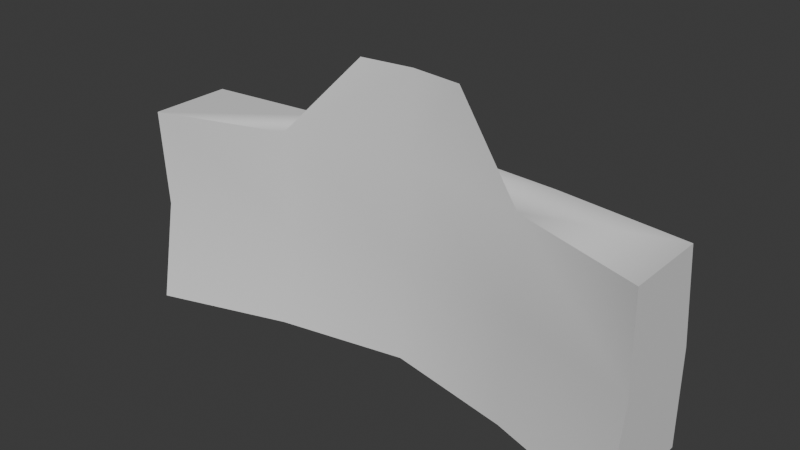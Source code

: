 # Source: control_panel.blend  (saved by Blender 4.2.66; exported with 4.5.12 LTS)
import bpy
from mathutils import Matrix  # noqa: F401  (used for matrix-valued properties, if any)

bpy.ops.wm.read_factory_settings(use_empty=True)
scene = bpy.context.scene
scene.name = 'Scene'

# ---- collections
col_objects = bpy.data.collections.new('Objects'); scene.collection.children.link(col_objects)

# ---- materials (node trees are filled in below, after node groups)
mat_controlpanel_glass = bpy.data.materials.new('ControlPanel-Glass')
mat_controlpanel_body = bpy.data.materials.new('ControlPanel-Body')

# ---- node groups
ng_smooth_by_angle = bpy.data.node_groups.new('Smooth by Angle', 'GeometryNodeTree')
_s = ng_smooth_by_angle.interface.new_socket(name='Mesh', in_out='OUTPUT', socket_type='NodeSocketGeometry')
_s = ng_smooth_by_angle.interface.new_socket(name='Mesh', in_out='INPUT', socket_type='NodeSocketGeometry')
_s = ng_smooth_by_angle.interface.new_socket(name='Angle', in_out='INPUT', socket_type='NodeSocketFloat')
_s.subtype = 'ANGLE'
_s.default_value = 0.5236
_s.min_value = 0.0
_s.max_value = 3.142
_s.description = 'Maximum face angle for smooth edges'
_s = ng_smooth_by_angle.interface.new_socket(name='Ignore Sharpness', in_out='INPUT', socket_type='NodeSocketBool')
_s.force_non_field = True
ng_smooth_by_angle.description = 'Set the sharpness of mesh edges based on the angle between the neighboring faces'
ng_smooth_by_angle.is_modifier = True
_N = ng_smooth_by_angle.nodes; _L = ng_smooth_by_angle.links
n0 = _N.new('GeometryNodeSetShadeSmooth'); n0.name = 'Set Shade Smooth'; n0.location = (120, -80)
n0.domain = 'EDGE'
n1 = _N.new('GeometryNodeSetShadeSmooth'); n1.name = 'Set Shade Smooth.001'; n1.location = (300, -80)
n2 = _N.new('NodeGroupOutput'); n2.name = 'Group Output'; n2.location = (480, -80)
n3 = _N.new('GeometryNodeInputMeshEdgeAngle'); n3.name = 'Edge Angle'; n3.location = (-440, -240)
n4 = _N.new('NodeGroupInput'); n4.name = 'Group Input'; n4.location = (-80, -80)
n5 = _N.new('GeometryNodeInputEdgeSmooth'); n5.name = 'Is Edge Smooth'; n5.location = (-260, -120)
n6 = _N.new('GeometryNodeInputShadeSmooth'); n6.name = 'Is Shade Smooth'; n6.location = (-440, -397)
n7 = _N.new('FunctionNodeCompare'); n7.name = 'Compare'; n7.location = (-260, -260)
n7.operation = 'LESS_EQUAL'
n7.inputs[6].default_value = (0.0, 0.0, 0.0, 0.0)
n7.inputs[7].default_value = (0.0, 0.0, 0.0, 0.0)
n8 = _N.new('FunctionNodeBooleanMath'); n8.name = 'Boolean Math.001'; n8.location = (-80, -260)
n9 = _N.new('NodeGroupInput'); n9.name = 'Group Input.001'; n9.location = (-440, -329)
n10 = _N.new('NodeGroupInput'); n10.name = 'Group Input.002'; n10.location = (-259, -189)
n11 = _N.new('FunctionNodeBooleanMath'); n11.name = 'Boolean Math'; n11.location = (-80, -149)
n11.operation = 'OR'
n12 = _N.new('FunctionNodeBooleanMath'); n12.name = 'Boolean Math.002'; n12.location = (-260, -380)
n12.operation = 'OR'
n13 = _N.new('NodeGroupInput'); n13.name = 'Group Input.003'; n13.location = (-440, -460)
_L.new(n3.outputs[0], n7.inputs[0])
_L.new(n1.outputs[0], n2.inputs[0])
_L.new(n9.outputs[1], n7.inputs[1])
_L.new(n7.outputs[0], n8.inputs[0])
_L.new(n4.outputs[0], n0.inputs[0])
_L.new(n0.outputs[0], n1.inputs[0])
_L.new(n8.outputs[0], n0.inputs[2])
_L.new(n10.outputs[2], n11.inputs[1])
_L.new(n5.outputs[0], n11.inputs[0])
_L.new(n11.outputs[0], n0.inputs[1])
_L.new(n13.outputs[2], n12.inputs[1])
_L.new(n6.outputs[0], n12.inputs[0])
_L.new(n12.outputs[0], n8.inputs[1])
n2.is_active_output = True

# ---- material node trees
mat_controlpanel_glass.use_nodes = True; mat_controlpanel_glass.node_tree.nodes.clear()
_N = mat_controlpanel_glass.node_tree.nodes; _L = mat_controlpanel_glass.node_tree.links
n0 = _N.new('ShaderNodeBsdfPrincipled'); n0.name = 'Principled BSDF'; n0.location = (10, 300)
n1 = _N.new('ShaderNodeOutputMaterial'); n1.name = 'Material Output'; n1.location = (300, 300)
_L.new(n0.outputs[0], n1.inputs[0])
n1.is_active_output = True
mat_controlpanel_body.use_nodes = True; mat_controlpanel_body.node_tree.nodes.clear()
_N = mat_controlpanel_body.node_tree.nodes; _L = mat_controlpanel_body.node_tree.links
n0 = _N.new('ShaderNodeBsdfPrincipled'); n0.name = 'Principled BSDF'; n0.location = (10, 300)
n1 = _N.new('ShaderNodeOutputMaterial'); n1.name = 'Material Output'; n1.location = (300, 300)
_L.new(n0.outputs[0], n1.inputs[0])
n1.is_active_output = True

# ---- world
world_world = bpy.data.worlds.new('World'); scene.world = world_world
world_world.use_nodes = True; world_world.node_tree.nodes.clear()
_N = world_world.node_tree.nodes; _L = world_world.node_tree.links
n0 = _N.new('ShaderNodeOutputWorld'); n0.name = 'World Output'; n0.location = (300, 300)
n1 = _N.new('ShaderNodeBackground'); n1.name = 'Background'; n1.location = (10, 300)
n1.inputs[0].default_value = (0.05088, 0.05088, 0.05088, 1.0)
_L.new(n1.outputs[0], n0.inputs[0])
n0.is_active_output = True
world_world.color = (0.05088, 0.05088, 0.05088)
world_world.sun_shadow_jitter_overblur = 0.0

# ---- meshes
me_cube = bpy.data.meshes.new('Cube')
me_cube.from_pydata([(-1.337, -0.312, -0.5117), (-1.337, -0.2436, 0.5117), (-1.337, 0.253, -0.5117), (-1.337, 0.1832, 0.5117), (1.337, -0.312, -0.5117), (1.337, -0.2436, 0.5117), (1.337, 0.253, -0.5117), (1.337, 0.1832, 0.5117), (0.0, 0.3641, -0.5117), (0.0, 0.2943, 0.5117), (0.0, 0.02884, -0.5117), (0.0, 0.0726, 0.5117), (-1.337, -0.2204, 0.0), (-1.337, 0.253, 0.0), (1.337, 0.253, 0.0), (1.337, -0.2204, 0.0), (0.0, 0.09576, 0.0), (0.0, 0.3641, 0.0), (-0.6684, 0.3264, -0.5117), (-0.6684, -0.03187, 0.5117), (-0.6684, 0.2566, 0.5117), (-0.6684, -0.1003, -0.5117), (-0.6684, 0.3264, 0.0), (-0.6684, -0.008715, 0.0), (0.6684, 0.2566, 0.5117), (0.6684, -0.1003, -0.5117), (0.6684, 0.3264, -0.5117), (0.6684, -0.03187, 0.5117), (0.6684, -0.008715, 0.0), (0.6684, 0.3264, 0.0), (0.0, 0.1161, 0.9409), (-0.2744, 0.08219, 0.9409), (0.2744, 0.08219, 0.9409)], [], [(12, 1, 3, 13), (29, 24, 7, 14), (14, 7, 5, 15), (23, 19, 1, 12), (26, 6, 4, 25), (20, 3, 1, 19), (24, 9, 11, 27), (18, 8, 10, 21), (28, 27, 11, 16), (22, 20, 9, 17), (18, 22, 17, 8), (25, 28, 16, 10), (21, 23, 12, 0), (6, 14, 15, 4), (26, 29, 14, 6), (0, 12, 13, 2), (10, 16, 23, 21), (2, 13, 22, 18), (13, 3, 20, 22), (2, 18, 21, 0), (9, 20, 19, 11), (16, 11, 19, 23), (8, 17, 29, 26), (4, 15, 28, 25), (15, 5, 27, 28), (7, 24, 27, 5), (8, 26, 25, 10), (17, 9, 24, 29), (19, 11, 30, 31), (11, 27, 32, 30)])
me_cube.polygons.foreach_set('use_smooth', [True] * 30)
me_cube.polygons.foreach_set('material_index', [1, 1, 1, 1, 1, 1, 1, 1, 1, 1, 1, 1, 1, 1, 1, 1, 1, 1, 1, 1, 1, 1, 1, 1, 1, 1, 1, 1, 0, 0])
_uv = me_cube.uv_layers.new(name='UVMap')
_uv.uv.foreach_set('vector', [0.3184, 0.0001905, 0.3245, 0.1367, 0.2107, 0.1367, 0.192, 0.0001905, 0.7421, 0.5369, 0.8799, 0.5376, 0.8814, 0.7172, 0.7435, 0.7164, 0.192, 0.9868, 0.2107, 0.8502, 0.3245, 0.8502, 0.3184, 0.9868, 0.4623, 0.1918, 0.3257, 0.1892, 0.328, 0.0012, 0.4653, 0.004806, 0.1706, 0.6718, 0.151, 0.8502, 0.0001906, 0.8502, 0.05669, 0.6718, 0.1911, 0.3151, 0.2107, 0.1367, 0.3245, 0.1367, 0.268, 0.3151, 0.1911, 0.6718, 0.181, 0.4935, 0.2402, 0.4935, 0.268, 0.6718, 0.1706, 0.3151, 0.1806, 0.4935, 0.09114, 0.4935, 0.05669, 0.3151, 0.4623, 0.5495, 0.3257, 0.552, 0.3249, 0.3706, 0.4611, 0.3706, 0.7421, 0.1805, 0.8799, 0.1799, 0.8791, 0.3587, 0.7414, 0.3587, 0.6056, 0.1798, 0.7421, 0.1805, 0.7414, 0.3587, 0.605, 0.3587, 0.6009, 0.5531, 0.4623, 0.5495, 0.4611, 0.3706, 0.5983, 0.3706, 0.6009, 0.1881, 0.4623, 0.1918, 0.4653, 0.004806, 0.6046, 0.0001905, 0.151, 0.8502, 0.151, 0.9868, 0.02463, 0.9868, 0.0001906, 0.8502, 0.6056, 0.5376, 0.7421, 0.5369, 0.7435, 0.7164, 0.6067, 0.7172, 0.0001905, 0.1367, 0.02463, 0.0001906, 0.151, 0.0001905, 0.151, 0.1367, 0.5983, 0.3706, 0.4611, 0.3706, 0.4623, 0.1918, 0.6009, 0.1881, 0.6067, 0.0001905, 0.7435, 0.00108, 0.7421, 0.1805, 0.6056, 0.1798, 0.7435, 0.00108, 0.8814, 0.0002096, 0.8799, 0.1799, 0.7421, 0.1805, 0.151, 0.1367, 0.1706, 0.3151, 0.05669, 0.3151, 0.0001905, 0.1367, 0.181, 0.4935, 0.1911, 0.3151, 0.268, 0.3151, 0.2402, 0.4935, 0.4611, 0.3706, 0.3249, 0.3706, 0.3257, 0.1892, 0.4623, 0.1918, 0.605, 0.3587, 0.7414, 0.3587, 0.7421, 0.5369, 0.6056, 0.5376, 0.6046, 0.7411, 0.4653, 0.7364, 0.4623, 0.5495, 0.6009, 0.5531, 0.4653, 0.7364, 0.328, 0.74, 0.3257, 0.552, 0.4623, 0.5495, 0.2107, 0.8502, 0.1911, 0.6718, 0.268, 0.6718, 0.3245, 0.8502, 0.1806, 0.4935, 0.1706, 0.6718, 0.05669, 0.6718, 0.09114, 0.4935, 0.7414, 0.3587, 0.8791, 0.3587, 0.8799, 0.5376, 0.7421, 0.5369, 0.8818, 0.3612, 0.8847, 0.1807, 0.9998, 0.1807, 0.9989, 0.2545, 0.8847, 0.1807, 0.8818, 0.0001905, 0.9989, 0.1069, 0.9998, 0.1807])
me_cube.materials.append(mat_controlpanel_glass)
me_cube.materials.append(mat_controlpanel_body)
me_cube.update()

# ---- objects
ob_control_panel = bpy.data.objects.new('Control Panel', me_cube)

# ---- transforms, parenting, visibility, modifiers, constraints
ob_control_panel.location = (0.0, 0.0, 0.0)
_m = ob_control_panel.modifiers.new('Smooth by Angle', 'NODES')
_m.node_group = ng_smooth_by_angle
_gi = [s.identifier for s in ng_smooth_by_angle.interface.items_tree if s.item_type == 'SOCKET' and s.in_out == 'INPUT']
_m[_gi[1]] = 1.133  # 'Angle'
_m.use_pin_to_last = True
_m.show_group_selector = False

# ---- collection membership
col_objects.objects.link(ob_control_panel)

# ---- scene / render settings (as saved in the file)
scene.frame_start = 1; scene.frame_end = 250; scene.frame_set(2)
scene.render.engine = 'BLENDER_EEVEE_NEXT'
bpy.context.view_layer.update()

# ---- added for rendering (the .blend has no active camera and no usable light): camera, sun
cam_auto = bpy.data.cameras.new('AutoCamera')
cam_auto.lens = 50.0
cam_auto.sensor_width = 36.0
cam_auto.clip_end = 1000.0
ob_auto_camera = bpy.data.objects.new('AutoCamera', cam_auto)
scene.collection.objects.link(ob_auto_camera)
ob_auto_camera.location = (2.88376, -3.43443, 2.52158)
ob_auto_camera.rotation_euler = (1.09748, -7.21219e-08, 0.694738)
scene.camera = ob_auto_camera
light_auto_sun = bpy.data.lights.new('AutoSun', 'SUN')
light_auto_sun.energy = 3.0
light_auto_sun.angle = 0.0523599
ob_auto_sun = bpy.data.objects.new('AutoSun', light_auto_sun)
scene.collection.objects.link(ob_auto_sun)
ob_auto_sun.rotation_euler = (0.872665, 0.174533, 0.523599)
bpy.context.view_layer.update()
